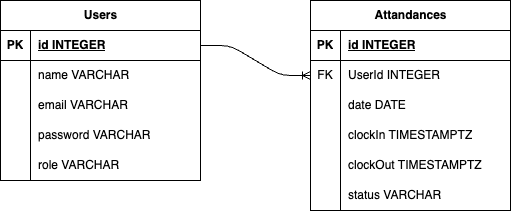

The diagram above was exported from draw.io. Its source (the exported page's mxGraphModel, read from the mxfile embedded in the PNG):
<mxGraphModel dx="834" dy="820" grid="1" gridSize="10" guides="1" tooltips="1" connect="1" arrows="1" fold="1" page="1" pageScale="1" pageWidth="850" pageHeight="1100" math="0" shadow="0">
  <root>
    <mxCell id="0" />
    <mxCell id="1" parent="0" />
    <mxCell id="13" value="Users" style="shape=table;startSize=30;container=1;collapsible=1;childLayout=tableLayout;fixedRows=1;rowLines=0;fontStyle=1;align=center;resizeLast=1;html=1;" vertex="1" parent="1">
      <mxGeometry x="80" y="200" width="200" height="180" as="geometry" />
    </mxCell>
    <mxCell id="14" value="" style="shape=tableRow;horizontal=0;startSize=0;swimlaneHead=0;swimlaneBody=0;fillColor=none;collapsible=0;dropTarget=0;points=[[0,0.5],[1,0.5]];portConstraint=eastwest;top=0;left=0;right=0;bottom=1;" vertex="1" parent="13">
      <mxGeometry y="30" width="200" height="30" as="geometry" />
    </mxCell>
    <mxCell id="15" value="PK" style="shape=partialRectangle;connectable=0;fillColor=none;top=0;left=0;bottom=0;right=0;fontStyle=1;overflow=hidden;whiteSpace=wrap;html=1;" vertex="1" parent="14">
      <mxGeometry width="30" height="30" as="geometry">
        <mxRectangle width="30" height="30" as="alternateBounds" />
      </mxGeometry>
    </mxCell>
    <mxCell id="16" value="id INTEGER" style="shape=partialRectangle;connectable=0;fillColor=none;top=0;left=0;bottom=0;right=0;align=left;spacingLeft=6;fontStyle=5;overflow=hidden;whiteSpace=wrap;html=1;" vertex="1" parent="14">
      <mxGeometry x="30" width="170" height="30" as="geometry">
        <mxRectangle width="170" height="30" as="alternateBounds" />
      </mxGeometry>
    </mxCell>
    <mxCell id="17" value="" style="shape=tableRow;horizontal=0;startSize=0;swimlaneHead=0;swimlaneBody=0;fillColor=none;collapsible=0;dropTarget=0;points=[[0,0.5],[1,0.5]];portConstraint=eastwest;top=0;left=0;right=0;bottom=0;" vertex="1" parent="13">
      <mxGeometry y="60" width="200" height="30" as="geometry" />
    </mxCell>
    <mxCell id="18" value="" style="shape=partialRectangle;connectable=0;fillColor=none;top=0;left=0;bottom=0;right=0;editable=1;overflow=hidden;whiteSpace=wrap;html=1;" vertex="1" parent="17">
      <mxGeometry width="30" height="30" as="geometry">
        <mxRectangle width="30" height="30" as="alternateBounds" />
      </mxGeometry>
    </mxCell>
    <mxCell id="19" value="name VARCHAR" style="shape=partialRectangle;connectable=0;fillColor=none;top=0;left=0;bottom=0;right=0;align=left;spacingLeft=6;overflow=hidden;whiteSpace=wrap;html=1;" vertex="1" parent="17">
      <mxGeometry x="30" width="170" height="30" as="geometry">
        <mxRectangle width="170" height="30" as="alternateBounds" />
      </mxGeometry>
    </mxCell>
    <mxCell id="20" value="" style="shape=tableRow;horizontal=0;startSize=0;swimlaneHead=0;swimlaneBody=0;fillColor=none;collapsible=0;dropTarget=0;points=[[0,0.5],[1,0.5]];portConstraint=eastwest;top=0;left=0;right=0;bottom=0;" vertex="1" parent="13">
      <mxGeometry y="90" width="200" height="30" as="geometry" />
    </mxCell>
    <mxCell id="21" value="" style="shape=partialRectangle;connectable=0;fillColor=none;top=0;left=0;bottom=0;right=0;editable=1;overflow=hidden;whiteSpace=wrap;html=1;" vertex="1" parent="20">
      <mxGeometry width="30" height="30" as="geometry">
        <mxRectangle width="30" height="30" as="alternateBounds" />
      </mxGeometry>
    </mxCell>
    <mxCell id="22" value="email VARCHAR" style="shape=partialRectangle;connectable=0;fillColor=none;top=0;left=0;bottom=0;right=0;align=left;spacingLeft=6;overflow=hidden;whiteSpace=wrap;html=1;" vertex="1" parent="20">
      <mxGeometry x="30" width="170" height="30" as="geometry">
        <mxRectangle width="170" height="30" as="alternateBounds" />
      </mxGeometry>
    </mxCell>
    <mxCell id="23" value="" style="shape=tableRow;horizontal=0;startSize=0;swimlaneHead=0;swimlaneBody=0;fillColor=none;collapsible=0;dropTarget=0;points=[[0,0.5],[1,0.5]];portConstraint=eastwest;top=0;left=0;right=0;bottom=0;" vertex="1" parent="13">
      <mxGeometry y="120" width="200" height="30" as="geometry" />
    </mxCell>
    <mxCell id="24" value="" style="shape=partialRectangle;connectable=0;fillColor=none;top=0;left=0;bottom=0;right=0;editable=1;overflow=hidden;whiteSpace=wrap;html=1;" vertex="1" parent="23">
      <mxGeometry width="30" height="30" as="geometry">
        <mxRectangle width="30" height="30" as="alternateBounds" />
      </mxGeometry>
    </mxCell>
    <mxCell id="25" value="password VARCHAR" style="shape=partialRectangle;connectable=0;fillColor=none;top=0;left=0;bottom=0;right=0;align=left;spacingLeft=6;overflow=hidden;whiteSpace=wrap;html=1;" vertex="1" parent="23">
      <mxGeometry x="30" width="170" height="30" as="geometry">
        <mxRectangle width="170" height="30" as="alternateBounds" />
      </mxGeometry>
    </mxCell>
    <mxCell id="26" value="" style="shape=tableRow;horizontal=0;startSize=0;swimlaneHead=0;swimlaneBody=0;fillColor=none;collapsible=0;dropTarget=0;points=[[0,0.5],[1,0.5]];portConstraint=eastwest;top=0;left=0;right=0;bottom=0;" vertex="1" parent="13">
      <mxGeometry y="150" width="200" height="30" as="geometry" />
    </mxCell>
    <mxCell id="27" value="" style="shape=partialRectangle;connectable=0;fillColor=none;top=0;left=0;bottom=0;right=0;editable=1;overflow=hidden;whiteSpace=wrap;html=1;" vertex="1" parent="26">
      <mxGeometry width="30" height="30" as="geometry">
        <mxRectangle width="30" height="30" as="alternateBounds" />
      </mxGeometry>
    </mxCell>
    <mxCell id="28" value="role VARCHAR" style="shape=partialRectangle;connectable=0;fillColor=none;top=0;left=0;bottom=0;right=0;align=left;spacingLeft=6;overflow=hidden;whiteSpace=wrap;html=1;" vertex="1" parent="26">
      <mxGeometry x="30" width="170" height="30" as="geometry">
        <mxRectangle width="170" height="30" as="alternateBounds" />
      </mxGeometry>
    </mxCell>
    <mxCell id="29" value="Attandances" style="shape=table;startSize=30;container=1;collapsible=1;childLayout=tableLayout;fixedRows=1;rowLines=0;fontStyle=1;align=center;resizeLast=1;html=1;" vertex="1" parent="1">
      <mxGeometry x="390" y="200" width="200" height="210" as="geometry" />
    </mxCell>
    <mxCell id="30" value="" style="shape=tableRow;horizontal=0;startSize=0;swimlaneHead=0;swimlaneBody=0;fillColor=none;collapsible=0;dropTarget=0;points=[[0,0.5],[1,0.5]];portConstraint=eastwest;top=0;left=0;right=0;bottom=1;" vertex="1" parent="29">
      <mxGeometry y="30" width="200" height="30" as="geometry" />
    </mxCell>
    <mxCell id="31" value="PK" style="shape=partialRectangle;connectable=0;fillColor=none;top=0;left=0;bottom=0;right=0;fontStyle=1;overflow=hidden;whiteSpace=wrap;html=1;" vertex="1" parent="30">
      <mxGeometry width="30" height="30" as="geometry">
        <mxRectangle width="30" height="30" as="alternateBounds" />
      </mxGeometry>
    </mxCell>
    <mxCell id="32" value="id INTEGER" style="shape=partialRectangle;connectable=0;fillColor=none;top=0;left=0;bottom=0;right=0;align=left;spacingLeft=6;fontStyle=5;overflow=hidden;whiteSpace=wrap;html=1;" vertex="1" parent="30">
      <mxGeometry x="30" width="170" height="30" as="geometry">
        <mxRectangle width="170" height="30" as="alternateBounds" />
      </mxGeometry>
    </mxCell>
    <mxCell id="33" value="" style="shape=tableRow;horizontal=0;startSize=0;swimlaneHead=0;swimlaneBody=0;fillColor=none;collapsible=0;dropTarget=0;points=[[0,0.5],[1,0.5]];portConstraint=eastwest;top=0;left=0;right=0;bottom=0;" vertex="1" parent="29">
      <mxGeometry y="60" width="200" height="30" as="geometry" />
    </mxCell>
    <mxCell id="34" value="FK" style="shape=partialRectangle;connectable=0;fillColor=none;top=0;left=0;bottom=0;right=0;editable=1;overflow=hidden;whiteSpace=wrap;html=1;" vertex="1" parent="33">
      <mxGeometry width="30" height="30" as="geometry">
        <mxRectangle width="30" height="30" as="alternateBounds" />
      </mxGeometry>
    </mxCell>
    <mxCell id="35" value="UserId INTEGER" style="shape=partialRectangle;connectable=0;fillColor=none;top=0;left=0;bottom=0;right=0;align=left;spacingLeft=6;overflow=hidden;whiteSpace=wrap;html=1;" vertex="1" parent="33">
      <mxGeometry x="30" width="170" height="30" as="geometry">
        <mxRectangle width="170" height="30" as="alternateBounds" />
      </mxGeometry>
    </mxCell>
    <mxCell id="36" value="" style="shape=tableRow;horizontal=0;startSize=0;swimlaneHead=0;swimlaneBody=0;fillColor=none;collapsible=0;dropTarget=0;points=[[0,0.5],[1,0.5]];portConstraint=eastwest;top=0;left=0;right=0;bottom=0;" vertex="1" parent="29">
      <mxGeometry y="90" width="200" height="30" as="geometry" />
    </mxCell>
    <mxCell id="37" value="" style="shape=partialRectangle;connectable=0;fillColor=none;top=0;left=0;bottom=0;right=0;editable=1;overflow=hidden;whiteSpace=wrap;html=1;" vertex="1" parent="36">
      <mxGeometry width="30" height="30" as="geometry">
        <mxRectangle width="30" height="30" as="alternateBounds" />
      </mxGeometry>
    </mxCell>
    <mxCell id="38" value="date DATE" style="shape=partialRectangle;connectable=0;fillColor=none;top=0;left=0;bottom=0;right=0;align=left;spacingLeft=6;overflow=hidden;whiteSpace=wrap;html=1;" vertex="1" parent="36">
      <mxGeometry x="30" width="170" height="30" as="geometry">
        <mxRectangle width="170" height="30" as="alternateBounds" />
      </mxGeometry>
    </mxCell>
    <mxCell id="39" value="" style="shape=tableRow;horizontal=0;startSize=0;swimlaneHead=0;swimlaneBody=0;fillColor=none;collapsible=0;dropTarget=0;points=[[0,0.5],[1,0.5]];portConstraint=eastwest;top=0;left=0;right=0;bottom=0;" vertex="1" parent="29">
      <mxGeometry y="120" width="200" height="30" as="geometry" />
    </mxCell>
    <mxCell id="40" value="" style="shape=partialRectangle;connectable=0;fillColor=none;top=0;left=0;bottom=0;right=0;editable=1;overflow=hidden;whiteSpace=wrap;html=1;" vertex="1" parent="39">
      <mxGeometry width="30" height="30" as="geometry">
        <mxRectangle width="30" height="30" as="alternateBounds" />
      </mxGeometry>
    </mxCell>
    <mxCell id="41" value="clockIn TIMESTAMPTZ" style="shape=partialRectangle;connectable=0;fillColor=none;top=0;left=0;bottom=0;right=0;align=left;spacingLeft=6;overflow=hidden;whiteSpace=wrap;html=1;" vertex="1" parent="39">
      <mxGeometry x="30" width="170" height="30" as="geometry">
        <mxRectangle width="170" height="30" as="alternateBounds" />
      </mxGeometry>
    </mxCell>
    <mxCell id="42" value="" style="shape=tableRow;horizontal=0;startSize=0;swimlaneHead=0;swimlaneBody=0;fillColor=none;collapsible=0;dropTarget=0;points=[[0,0.5],[1,0.5]];portConstraint=eastwest;top=0;left=0;right=0;bottom=0;" vertex="1" parent="29">
      <mxGeometry y="150" width="200" height="30" as="geometry" />
    </mxCell>
    <mxCell id="43" value="" style="shape=partialRectangle;connectable=0;fillColor=none;top=0;left=0;bottom=0;right=0;editable=1;overflow=hidden;whiteSpace=wrap;html=1;" vertex="1" parent="42">
      <mxGeometry width="30" height="30" as="geometry">
        <mxRectangle width="30" height="30" as="alternateBounds" />
      </mxGeometry>
    </mxCell>
    <mxCell id="44" value="clockOut TIMESTAMPTZ" style="shape=partialRectangle;connectable=0;fillColor=none;top=0;left=0;bottom=0;right=0;align=left;spacingLeft=6;overflow=hidden;whiteSpace=wrap;html=1;" vertex="1" parent="42">
      <mxGeometry x="30" width="170" height="30" as="geometry">
        <mxRectangle width="170" height="30" as="alternateBounds" />
      </mxGeometry>
    </mxCell>
    <mxCell id="45" value="" style="shape=tableRow;horizontal=0;startSize=0;swimlaneHead=0;swimlaneBody=0;fillColor=none;collapsible=0;dropTarget=0;points=[[0,0.5],[1,0.5]];portConstraint=eastwest;top=0;left=0;right=0;bottom=0;" vertex="1" parent="29">
      <mxGeometry y="180" width="200" height="30" as="geometry" />
    </mxCell>
    <mxCell id="46" value="" style="shape=partialRectangle;connectable=0;fillColor=none;top=0;left=0;bottom=0;right=0;editable=1;overflow=hidden;whiteSpace=wrap;html=1;" vertex="1" parent="45">
      <mxGeometry width="30" height="30" as="geometry">
        <mxRectangle width="30" height="30" as="alternateBounds" />
      </mxGeometry>
    </mxCell>
    <mxCell id="47" value="status VARCHAR" style="shape=partialRectangle;connectable=0;fillColor=none;top=0;left=0;bottom=0;right=0;align=left;spacingLeft=6;overflow=hidden;whiteSpace=wrap;html=1;" vertex="1" parent="45">
      <mxGeometry x="30" width="170" height="30" as="geometry">
        <mxRectangle width="170" height="30" as="alternateBounds" />
      </mxGeometry>
    </mxCell>
    <mxCell id="49" value="" style="edgeStyle=entityRelationEdgeStyle;fontSize=12;html=1;endArrow=ERoneToMany;exitX=1;exitY=0.5;exitDx=0;exitDy=0;entryX=0;entryY=0.5;entryDx=0;entryDy=0;" edge="1" parent="1" source="14" target="33">
      <mxGeometry width="100" height="100" relative="1" as="geometry">
        <mxPoint x="240" y="285" as="sourcePoint" />
        <mxPoint x="320" y="275" as="targetPoint" />
      </mxGeometry>
    </mxCell>
  </root>
</mxGraphModel>